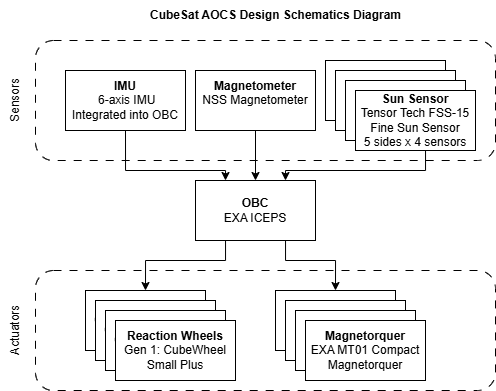

The diagram above was exported from draw.io. Its source (the exported page's mxGraphModel, read from the mxfile embedded in the PNG):
<mxGraphModel dx="-37" dy="846" grid="1" gridSize="10" guides="1" tooltips="1" connect="1" arrows="1" fold="1" page="0" pageScale="1" pageWidth="827" pageHeight="1169" math="0" shadow="0">
  <root>
    <mxCell id="0" />
    <mxCell id="1" parent="0" />
    <mxCell id="z94m6TEMKeOe3aAqum-L-7" value="" style="rounded=1;whiteSpace=wrap;html=1;fillColor=none;dashed=1;dashPattern=8 8;" parent="1" vertex="1">
      <mxGeometry x="920" y="-340" width="460" height="120" as="geometry" />
    </mxCell>
    <mxCell id="nL-8juvmZWDG2at9x0Io-34" style="edgeStyle=orthogonalEdgeStyle;rounded=0;orthogonalLoop=1;jettySize=auto;html=1;entryX=0.5;entryY=0;entryDx=0;entryDy=0;" edge="1" parent="1" source="z94m6TEMKeOe3aAqum-L-2" target="z94m6TEMKeOe3aAqum-L-20">
      <mxGeometry relative="1" as="geometry">
        <Array as="points">
          <mxPoint x="1110" y="-120" />
          <mxPoint x="1030" y="-120" />
        </Array>
      </mxGeometry>
    </mxCell>
    <mxCell id="nL-8juvmZWDG2at9x0Io-35" style="edgeStyle=orthogonalEdgeStyle;rounded=0;orthogonalLoop=1;jettySize=auto;html=1;entryX=0.5;entryY=0;entryDx=0;entryDy=0;" edge="1" parent="1" source="z94m6TEMKeOe3aAqum-L-2" target="nL-8juvmZWDG2at9x0Io-28">
      <mxGeometry relative="1" as="geometry">
        <Array as="points">
          <mxPoint x="1170" y="-120" />
          <mxPoint x="1220" y="-120" />
        </Array>
      </mxGeometry>
    </mxCell>
    <mxCell id="z94m6TEMKeOe3aAqum-L-2" value="&lt;b&gt;OBC&lt;/b&gt;&lt;div&gt;EXA ICEPS&lt;/div&gt;" style="rounded=0;whiteSpace=wrap;html=1;" parent="1" vertex="1">
      <mxGeometry x="1080" y="-200" width="120" height="60" as="geometry" />
    </mxCell>
    <mxCell id="nL-8juvmZWDG2at9x0Io-22" style="edgeStyle=orthogonalEdgeStyle;rounded=0;orthogonalLoop=1;jettySize=auto;html=1;exitX=0.5;exitY=1;exitDx=0;exitDy=0;entryX=0.25;entryY=0;entryDx=0;entryDy=0;" edge="1" parent="1" source="z94m6TEMKeOe3aAqum-L-3" target="z94m6TEMKeOe3aAqum-L-2">
      <mxGeometry relative="1" as="geometry">
        <Array as="points">
          <mxPoint x="1010" y="-210" />
          <mxPoint x="1110" y="-210" />
        </Array>
      </mxGeometry>
    </mxCell>
    <mxCell id="z94m6TEMKeOe3aAqum-L-3" value="&lt;b&gt;IMU&lt;/b&gt;&lt;div&gt;&amp;nbsp;6-axis IMU&lt;/div&gt;&lt;div&gt;Integrated into OBC&lt;/div&gt;" style="rounded=0;whiteSpace=wrap;html=1;" parent="1" vertex="1">
      <mxGeometry x="950" y="-310" width="120" height="60" as="geometry" />
    </mxCell>
    <mxCell id="nL-8juvmZWDG2at9x0Io-23" style="edgeStyle=orthogonalEdgeStyle;rounded=0;orthogonalLoop=1;jettySize=auto;html=1;exitX=0.5;exitY=1;exitDx=0;exitDy=0;entryX=0.5;entryY=0;entryDx=0;entryDy=0;" edge="1" parent="1" source="z94m6TEMKeOe3aAqum-L-5" target="z94m6TEMKeOe3aAqum-L-2">
      <mxGeometry relative="1" as="geometry" />
    </mxCell>
    <mxCell id="z94m6TEMKeOe3aAqum-L-5" value="&lt;b&gt;Magnetometer&lt;/b&gt;&lt;div&gt;&lt;span style=&quot;background-color: transparent;&quot;&gt;NSS Magnetometer&lt;/span&gt;&lt;/div&gt;&lt;div&gt;&lt;span style=&quot;background-color: transparent; color: light-dark(rgb(0, 0, 0), rgb(255, 255, 255));&quot;&gt;&lt;br&gt;&lt;/span&gt;&lt;/div&gt;" style="rounded=0;whiteSpace=wrap;html=1;" parent="1" vertex="1">
      <mxGeometry x="1080" y="-310" width="120" height="60" as="geometry" />
    </mxCell>
    <mxCell id="z94m6TEMKeOe3aAqum-L-12" value="Sensors" style="text;html=1;align=center;verticalAlign=middle;whiteSpace=wrap;rounded=0;rotation=-90;" parent="1" vertex="1">
      <mxGeometry x="870" y="-295" width="60" height="30" as="geometry" />
    </mxCell>
    <mxCell id="z94m6TEMKeOe3aAqum-L-22" value="Actuators" style="text;html=1;align=center;verticalAlign=middle;whiteSpace=wrap;rounded=0;rotation=-90;" parent="1" vertex="1">
      <mxGeometry x="870" y="-65" width="60" height="30" as="geometry" />
    </mxCell>
    <mxCell id="nL-8juvmZWDG2at9x0Io-4" value="" style="rounded=0;whiteSpace=wrap;html=1;" vertex="1" parent="1">
      <mxGeometry x="1210" y="-320" width="120" height="60" as="geometry" />
    </mxCell>
    <mxCell id="nL-8juvmZWDG2at9x0Io-9" value="" style="rounded=0;whiteSpace=wrap;html=1;" vertex="1" parent="1">
      <mxGeometry x="1220" y="-310" width="120" height="60" as="geometry" />
    </mxCell>
    <mxCell id="nL-8juvmZWDG2at9x0Io-10" value="" style="rounded=0;whiteSpace=wrap;html=1;" vertex="1" parent="1">
      <mxGeometry x="1230" y="-300" width="120" height="60" as="geometry" />
    </mxCell>
    <mxCell id="nL-8juvmZWDG2at9x0Io-24" style="edgeStyle=orthogonalEdgeStyle;rounded=0;orthogonalLoop=1;jettySize=auto;html=1;entryX=0.75;entryY=0;entryDx=0;entryDy=0;" edge="1" parent="1" source="nL-8juvmZWDG2at9x0Io-21" target="z94m6TEMKeOe3aAqum-L-2">
      <mxGeometry relative="1" as="geometry">
        <Array as="points">
          <mxPoint x="1310" y="-210" />
          <mxPoint x="1170" y="-210" />
        </Array>
      </mxGeometry>
    </mxCell>
    <mxCell id="nL-8juvmZWDG2at9x0Io-21" value="&lt;div style=&quot;color: rgb(0, 0, 0); background-color: rgb(255, 255, 255);&quot;&gt;&lt;span style=&quot;background-color: transparent;&quot;&gt;&lt;b&gt;Sun Sensor&lt;/b&gt;&lt;/span&gt;&lt;/div&gt;&lt;div style=&quot;color: rgb(0, 0, 0); background-color: rgb(255, 255, 255);&quot;&gt;Tensor Tech FSS-15 Fine Sun Sensor&lt;/div&gt;&lt;div style=&quot;color: rgb(0, 0, 0); background-color: rgb(255, 255, 255);&quot;&gt;5 sides x 4 sensors&lt;/div&gt;" style="rounded=0;whiteSpace=wrap;html=1;" vertex="1" parent="1">
      <mxGeometry x="1240" y="-290" width="120" height="60" as="geometry" />
    </mxCell>
    <mxCell id="nL-8juvmZWDG2at9x0Io-27" value="&lt;b&gt;CubeSat AOCS Design Schematics Diagram&lt;/b&gt;" style="text;html=1;align=center;verticalAlign=middle;resizable=0;points=[];autosize=1;strokeColor=none;fillColor=none;" vertex="1" parent="1">
      <mxGeometry x="1025" y="-380" width="270" height="30" as="geometry" />
    </mxCell>
    <mxCell id="z94m6TEMKeOe3aAqum-L-20" value="Reaction Wheels&lt;div&gt;Gen 1: CubeWheel Small Plus&lt;/div&gt;" style="rounded=0;whiteSpace=wrap;html=1;" parent="1" vertex="1">
      <mxGeometry x="970" y="-90" width="120" height="60" as="geometry" />
    </mxCell>
    <mxCell id="z94m6TEMKeOe3aAqum-L-39" value="Reaction Wheels&lt;div&gt;Gen 1: CubeWheel Small Plus&lt;/div&gt;" style="rounded=0;whiteSpace=wrap;html=1;" parent="1" vertex="1">
      <mxGeometry x="980" y="-80" width="120" height="60" as="geometry" />
    </mxCell>
    <mxCell id="z94m6TEMKeOe3aAqum-L-40" value="Reaction Wheels&lt;div&gt;Gen 1: CubeWheel Small Plus&lt;/div&gt;" style="rounded=0;whiteSpace=wrap;html=1;" parent="1" vertex="1">
      <mxGeometry x="990" y="-70" width="120" height="60" as="geometry" />
    </mxCell>
    <mxCell id="z94m6TEMKeOe3aAqum-L-41" value="&lt;b&gt;Reaction Wheels&lt;/b&gt;&lt;div&gt;Gen 1: CubeWheel Small Plus&lt;/div&gt;" style="rounded=0;whiteSpace=wrap;html=1;" parent="1" vertex="1">
      <mxGeometry x="1000" y="-60" width="120" height="60" as="geometry" />
    </mxCell>
    <mxCell id="nL-8juvmZWDG2at9x0Io-28" value="" style="rounded=0;whiteSpace=wrap;html=1;" vertex="1" parent="1">
      <mxGeometry x="1160" y="-90" width="120" height="60" as="geometry" />
    </mxCell>
    <mxCell id="nL-8juvmZWDG2at9x0Io-32" value="" style="rounded=0;whiteSpace=wrap;html=1;" vertex="1" parent="1">
      <mxGeometry x="1170" y="-80" width="120" height="60" as="geometry" />
    </mxCell>
    <mxCell id="nL-8juvmZWDG2at9x0Io-33" value="" style="rounded=0;whiteSpace=wrap;html=1;" vertex="1" parent="1">
      <mxGeometry x="1180" y="-70" width="120" height="60" as="geometry" />
    </mxCell>
    <mxCell id="nL-8juvmZWDG2at9x0Io-31" value="&lt;div&gt;&lt;b&gt;Magnetorquer&lt;/b&gt;&lt;/div&gt;&lt;div&gt;&lt;div&gt;EXA MT01 Compact Magnetorquer&lt;/div&gt;&lt;/div&gt;" style="rounded=0;whiteSpace=wrap;html=1;" vertex="1" parent="1">
      <mxGeometry x="1190" y="-60" width="120" height="60" as="geometry" />
    </mxCell>
    <mxCell id="nL-8juvmZWDG2at9x0Io-36" value="" style="rounded=1;whiteSpace=wrap;html=1;fillColor=none;dashed=1;dashPattern=8 8;" vertex="1" parent="1">
      <mxGeometry x="920" y="-110" width="460" height="120" as="geometry" />
    </mxCell>
  </root>
</mxGraphModel>